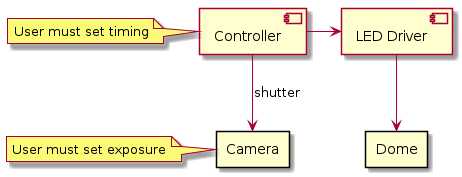

The diagram above was rendered by PlantUML. Its source (embedded in the PNG):
@startuml
skinparam backgroundColor transparent
skinparam DefaultTextAlignment center
skinparam componentStyle uml2

component "Controller" as timer
component "LED Driver" as led_drv
rectangle "Camera"  as camera
rectangle "Dome"    as dome

note left of timer:  User must set timing
note left of camera: User must set exposure

timer   --> camera : shutter
timer   ->  led_drv
led_drv --> dome

@enduml